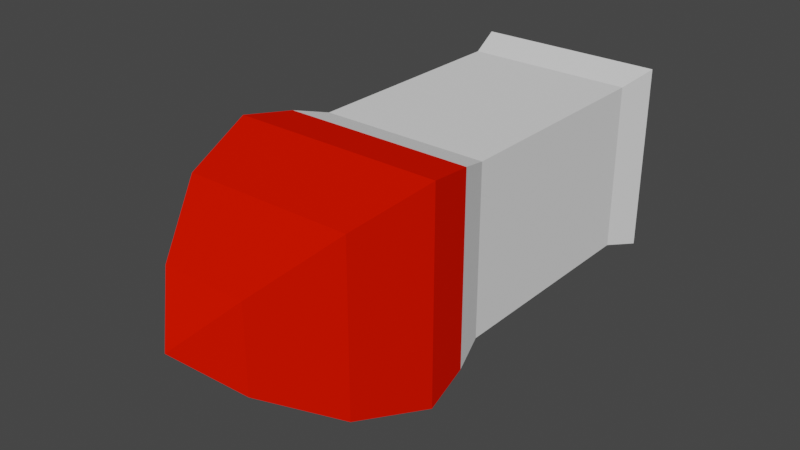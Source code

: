 # Source: BasicMissile.blend  (saved by Blender 2.82.7; exported with 4.5.12 LTS)
import bpy
from mathutils import Matrix  # noqa: F401  (used for matrix-valued properties, if any)

bpy.ops.wm.read_factory_settings(use_empty=True)
scene = bpy.context.scene
scene.name = 'Scene'

# ---- collections
col_collection = bpy.data.collections.new('Collection'); scene.collection.children.link(col_collection)

# ---- materials (node trees are filled in below, after node groups)
mat_body = bpy.data.materials.new('Body')
mat_body.alpha_threshold = 0.0
mat_body.use_transparent_shadow = False
mat_body.line_color = (0.0, 0.0, 0.0, 1.0)
mat_tip = bpy.data.materials.new('Tip')
mat_tip.use_transparent_shadow = False
mat_tip.diffuse_color = (0.8, 0.007794, 0.0, 1.0)

# ---- material node trees

# ---- world
world_world = bpy.data.worlds.new('World'); scene.world = world_world
world_world.use_nodes = True; world_world.node_tree.nodes.clear()
_N = world_world.node_tree.nodes; _L = world_world.node_tree.links
n0 = _N.new('ShaderNodeOutputWorld'); n0.name = 'World Output'; n0.location = (300, 300)
n1 = _N.new('ShaderNodeBackground'); n1.name = 'Background'; n1.location = (10, 300)
n1.inputs[0].default_value = (0.05088, 0.05088, 0.05088, 1.0)
_L.new(n1.outputs[0], n0.inputs[0])
n0.is_active_output = True
world_world.color = (0.05088, 0.05088, 0.05088)
world_world.use_sun_shadow = False
world_world.sun_shadow_jitter_overblur = 0.0

# ---- meshes
me_cube = bpy.data.meshes.new('Cube')
me_cube.from_pydata([(0.1839, 0.1839, 0.4632), (0.1839, 0.1839, -0.1153), (0.1839, -0.1839, 0.4632), (0.1839, -0.1839, -0.1153), (-0.1839, 0.1839, 0.4632), (-0.1839, 0.1839, -0.1153), (-0.1839, -0.1839, 0.4632), (-0.1839, -0.1839, -0.1153), (0.2007, 0.2007, 0.5608), (0.2007, -0.2007, 0.5608), (-0.2007, 0.2007, 0.5608), (-0.2007, -0.2007, 0.5608), (0.1604, 0.1604, 0.709), (0.1604, -0.1604, 0.709), (-0.1604, 0.1604, 0.709), (-0.1604, -0.1604, 0.709), (0.08063, 0.08063, 0.8369), (0.08063, -0.08063, 0.8369), (-0.08063, 0.08063, 0.8369), (-0.08063, -0.08063, 0.8369), (0.0, 0.0, 0.9147), (0.1643, 0.1643, 0.3954), (-0.1643, -0.1643, 0.3954), (0.1643, -0.1643, 0.3954), (-0.1643, 0.1643, 0.3954), (0.1643, 0.1643, -0.04182), (0.1643, -0.1643, -0.04182), (-0.1643, 0.1643, -0.04182), (-0.1643, -0.1643, -0.04182)], [], [(4, 6, 11, 10), (23, 2, 6, 22), (22, 6, 4, 24), (5, 1, 3, 7), (21, 0, 2, 23), (24, 4, 0, 21), (10, 11, 15, 14), (2, 0, 8, 9), (0, 4, 10, 8), (6, 2, 9, 11), (15, 13, 17, 19), (11, 9, 13, 15), (8, 10, 14, 12), (9, 8, 12, 13), (16, 18, 20), (12, 14, 18, 16), (13, 12, 16, 17), (14, 15, 19, 18), (17, 16, 20), (18, 19, 20), (19, 17, 20), (27, 24, 21, 25), (25, 21, 23, 26), (28, 22, 24, 27), (26, 23, 22, 28), (3, 26, 28, 7), (7, 28, 27, 5), (1, 25, 26, 3), (5, 27, 25, 1)])
me_cube.polygons.foreach_set('material_index', [1, 0, 0, 0, 0, 0, 1, 1, 1, 1, 1, 1, 1, 1, 1, 1, 1, 1, 1, 1, 1, 0, 0, 0, 0, 0, 0, 0, 0])
_uv = me_cube.uv_layers.new(name='UVMap')
_uv.uv.foreach_set('vector', [0.625, 0.25, 0.625, 0.0, 0.625, 0.0, 0.625, 0.25, 0.5957, 0.75, 0.625, 0.75, 0.625, 1.0, 0.5957, 1.0, 0.5957, 0.0, 0.625, 0.0, 0.625, 0.25, 0.5957, 0.25, 0.125, 0.5, 0.375, 0.5, 0.375, 0.75, 0.125, 0.75, 0.5957, 0.5, 0.625, 0.5, 0.625, 0.75, 0.5957, 0.75, 0.5957, 0.25, 0.625, 0.25, 0.625, 0.5, 0.5957, 0.5, 0.625, 0.25, 0.625, 0.0, 0.625, 0.0, 0.625, 0.25, 0.625, 0.75, 0.625, 0.5, 0.625, 0.5, 0.625, 0.75, 0.625, 0.5, 0.625, 0.25, 0.625, 0.25, 0.625, 0.5, 0.625, 1.0, 0.625, 0.75, 0.625, 0.75, 0.625, 1.0, 0.625, 1.0, 0.625, 0.75, 0.625, 0.75, 0.625, 1.0, 0.625, 1.0, 0.625, 0.75, 0.625, 0.75, 0.625, 1.0, 0.625, 0.5, 0.625, 0.25, 0.625, 0.25, 0.625, 0.5, 0.625, 0.75, 0.625, 0.5, 0.625, 0.5, 0.625, 0.75, 0.625, 0.5, 0.625, 0.25, 0.625, 0.5, 0.625, 0.5, 0.625, 0.25, 0.625, 0.25, 0.625, 0.5, 0.625, 0.75, 0.625, 0.5, 0.625, 0.5, 0.625, 0.75, 0.625, 0.25, 0.625, 0.0, 0.625, 0.0, 0.625, 0.25, 0.625, 0.75, 0.625, 0.5, 0.625, 0.75, 0.625, 0.25, 0.625, 0.0, 0.625, 0.25, 0.625, 1.0, 0.625, 0.75, 0.625, 1.0, 0.4067, 0.25, 0.5957, 0.25, 0.5957, 0.5, 0.4067, 0.5, 0.4067, 0.5, 0.5957, 0.5, 0.5957, 0.75, 0.4067, 0.75, 0.4067, 0.0, 0.5957, 0.0, 0.5957, 0.25, 0.4067, 0.25, 0.4067, 0.75, 0.5957, 0.75, 0.5957, 1.0, 0.4067, 1.0, 0.375, 0.75, 0.4067, 0.75, 0.4067, 1.0, 0.375, 1.0, 0.375, 0.0, 0.4067, 0.0, 0.4067, 0.25, 0.375, 0.25, 0.375, 0.5, 0.4067, 0.5, 0.4067, 0.75, 0.375, 0.75, 0.375, 0.25, 0.4067, 0.25, 0.4067, 0.5, 0.375, 0.5])
me_cube.materials.append(mat_body)
me_cube.materials.append(mat_tip)
me_cube.use_remesh_preserve_volume = False
me_cube.use_remesh_preserve_attributes = False
me_cube.use_mirror_vertex_groups = False
me_cube.update()

# ---- objects
ob_cube = bpy.data.objects.new('Cube', me_cube)

# ---- transforms, parenting, visibility, modifiers, constraints
ob_cube.location = (0.0, 0.0, 0.0)
ob_cube.rotation_euler = (1.571, 0.0, 0.0)
ob_cube.scale = (0.4533, 0.4533, 0.4533)
ob_cube.lock_rotations_4d = False
ob_cube.empty_display_type = 'ARROWS'
ob_cube.lineart.crease_threshold = 0.0

# ---- collection membership
col_collection.objects.link(ob_cube)

# ---- scene / render settings (as saved in the file)
scene.frame_start = 1; scene.frame_end = 250; scene.frame_set(1)
scene.render.engine = 'BLENDER_EEVEE_NEXT'
scene.cycles.use_denoising = False
scene.cycles.samples = 128
scene.cycles.sampling_pattern = 'TABULATED_SOBOL'
scene.cycles.use_adaptive_sampling = False
scene.cycles.use_light_tree = False
scene.view_settings.view_transform = 'Filmic'
bpy.context.view_layer.update()

# ---- added for rendering (the .blend has no active camera and no usable light): camera, sun
cam_auto = bpy.data.cameras.new('AutoCamera')
cam_auto.lens = 50.0
cam_auto.sensor_width = 36.0
cam_auto.clip_end = 1000.0
ob_auto_camera = bpy.data.objects.new('AutoCamera', cam_auto)
scene.collection.objects.link(ob_auto_camera)
ob_auto_camera.location = (0.493254, -0.773113, 0.394604)
ob_auto_camera.rotation_euler = (1.09748, -7.21219e-08, 0.694738)
scene.camera = ob_auto_camera
light_auto_sun = bpy.data.lights.new('AutoSun', 'SUN')
light_auto_sun.energy = 3.0
light_auto_sun.angle = 0.0523599
ob_auto_sun = bpy.data.objects.new('AutoSun', light_auto_sun)
scene.collection.objects.link(ob_auto_sun)
ob_auto_sun.rotation_euler = (0.872665, 0.174533, 0.523599)
bpy.context.view_layer.update()
